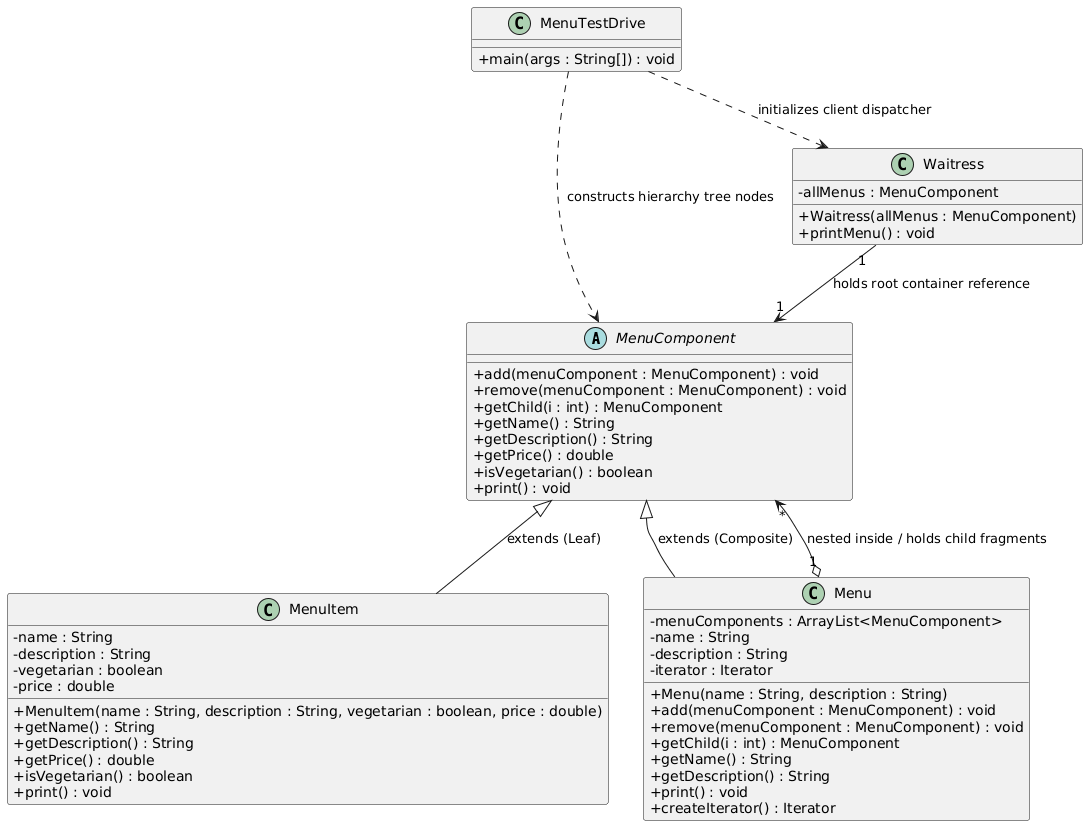

The diagram above was rendered by PlantUML. Its source (embedded in the PNG):
@startuml
skinparam classAttributeIconSize 0

' Abstract Component Base
abstract class MenuComponent {
    + add(menuComponent : MenuComponent) : void
    + remove(menuComponent : MenuComponent) : void
    + getChild(i : int) : MenuComponent
    + getName() : String
    + getDescription() : String
    + getPrice() : double
    + isVegetarian() : boolean
    + print() : void
}

' Leaf Node (Individual Menu Item)
class MenuItem {
    - name : String
    - description : String
    - vegetarian : boolean
    - price : double
    + MenuItem(name : String, description : String, vegetarian : boolean, price : double)
    + getName() : String
    + getDescription() : String
    + getPrice() : double
    + isVegetarian() : boolean
    + print() : void
}

' Composite Node (Sub-menu containing other MenuComponents)
class Menu {
    - menuComponents : ArrayList<MenuComponent>
    - name : String
    - description : String
    - iterator : Iterator
    + Menu(name : String, description : String)
    + add(menuComponent : MenuComponent) : void
    + remove(menuComponent : MenuComponent) : void
    + getChild(i : int) : MenuComponent
    + getName() : String
    + getDescription() : String
    + print() : void
    + createIterator() : Iterator
}

' Client Node
class Waitress {
    - allMenus : MenuComponent
    + Waitress(allMenus : MenuComponent)
    + printMenu() : void
}

' Driver
class MenuTestDrive {
    + main(args : String[]) : void
}

' --- RELATIONSHIPS ---

' Inheritance hierarchy
MenuComponent <|-- MenuItem : extends (Leaf)
MenuComponent <|-- Menu : extends (Composite)

' Tree Nesting Composition (The core Composite mechanic)
Menu "1" o--> "*" MenuComponent : nested inside / holds child fragments

' Client Associations
Waitress "1" --> "1" MenuComponent : holds root container reference
MenuTestDrive ..> MenuComponent : constructs hierarchy tree nodes
MenuTestDrive ..> Waitress : initializes client dispatcher
@enduml